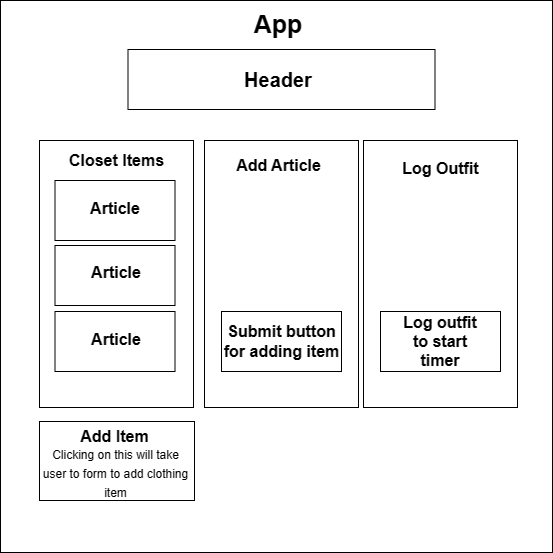

The diagram above was exported from draw.io. Its source (the exported page's mxGraphModel, read from the mxfile embedded in the PNG):
<mxGraphModel dx="792" dy="871" grid="0" gridSize="10" guides="1" tooltips="1" connect="1" arrows="1" fold="1" page="0" pageScale="1" pageWidth="850" pageHeight="1100" math="0" shadow="0">
  <root>
    <mxCell id="0" />
    <mxCell id="1" parent="0" />
    <mxCell id="uGgF55cGvSlZc3CODfTq-1" value="" style="whiteSpace=wrap;html=1;aspect=fixed;fontSize=16;" vertex="1" parent="1">
      <mxGeometry x="-155" y="-47" width="552" height="552" as="geometry" />
    </mxCell>
    <mxCell id="uGgF55cGvSlZc3CODfTq-2" value="&lt;b&gt;&lt;font style=&quot;font-size: 25px;&quot;&gt;App&lt;/font&gt;&lt;/b&gt;" style="text;html=1;strokeColor=none;fillColor=none;align=center;verticalAlign=middle;whiteSpace=wrap;rounded=0;fontSize=16;" vertex="1" parent="1">
      <mxGeometry x="93" y="-39" width="60" height="30" as="geometry" />
    </mxCell>
    <mxCell id="uGgF55cGvSlZc3CODfTq-3" value="" style="rounded=0;whiteSpace=wrap;html=1;fontSize=16;" vertex="1" parent="1">
      <mxGeometry x="-27.5" y="2" width="307" height="60" as="geometry" />
    </mxCell>
    <mxCell id="uGgF55cGvSlZc3CODfTq-4" value="&lt;b style=&quot;font-size: 20px;&quot;&gt;Header&lt;/b&gt;" style="text;html=1;strokeColor=none;fillColor=none;align=center;verticalAlign=middle;whiteSpace=wrap;rounded=0;fontSize=16;" vertex="1" parent="1">
      <mxGeometry x="93" y="17" width="60" height="30" as="geometry" />
    </mxCell>
    <mxCell id="uGgF55cGvSlZc3CODfTq-5" value="" style="rounded=0;whiteSpace=wrap;html=1;fontSize=16;direction=south;" vertex="1" parent="1">
      <mxGeometry x="-116" y="93" width="154" height="267" as="geometry" />
    </mxCell>
    <mxCell id="uGgF55cGvSlZc3CODfTq-6" value="" style="rounded=0;whiteSpace=wrap;html=1;fontSize=16;" vertex="1" parent="1">
      <mxGeometry x="-100.5" y="133" width="120" height="60" as="geometry" />
    </mxCell>
    <mxCell id="uGgF55cGvSlZc3CODfTq-7" value="&lt;b&gt;Closet Items&lt;br&gt;&lt;/b&gt;" style="text;html=1;strokeColor=none;fillColor=none;align=center;verticalAlign=middle;whiteSpace=wrap;rounded=0;fontSize=16;" vertex="1" parent="1">
      <mxGeometry x="-90.75" y="98" width="104.5" height="30" as="geometry" />
    </mxCell>
    <mxCell id="uGgF55cGvSlZc3CODfTq-8" value="&lt;b&gt;Article&lt;/b&gt;" style="text;html=1;strokeColor=none;fillColor=none;align=center;verticalAlign=middle;whiteSpace=wrap;rounded=0;fontSize=16;" vertex="1" parent="1">
      <mxGeometry x="-70.5" y="146" width="60" height="30" as="geometry" />
    </mxCell>
    <mxCell id="uGgF55cGvSlZc3CODfTq-9" value="" style="rounded=0;whiteSpace=wrap;html=1;fontSize=16;" vertex="1" parent="1">
      <mxGeometry x="-100.5" y="198" width="120" height="60" as="geometry" />
    </mxCell>
    <mxCell id="uGgF55cGvSlZc3CODfTq-10" value="" style="rounded=0;whiteSpace=wrap;html=1;fontSize=16;" vertex="1" parent="1">
      <mxGeometry x="-100.5" y="264" width="120" height="60" as="geometry" />
    </mxCell>
    <mxCell id="uGgF55cGvSlZc3CODfTq-11" value="&lt;b&gt;Article&lt;/b&gt;" style="text;html=1;strokeColor=none;fillColor=none;align=center;verticalAlign=middle;whiteSpace=wrap;rounded=0;fontSize=16;" vertex="1" parent="1">
      <mxGeometry x="-69" y="210" width="60" height="30" as="geometry" />
    </mxCell>
    <mxCell id="uGgF55cGvSlZc3CODfTq-12" value="&lt;b&gt;Article&lt;/b&gt;" style="text;html=1;strokeColor=none;fillColor=none;align=center;verticalAlign=middle;whiteSpace=wrap;rounded=0;fontSize=16;" vertex="1" parent="1">
      <mxGeometry x="-69" y="277" width="60" height="30" as="geometry" />
    </mxCell>
    <mxCell id="uGgF55cGvSlZc3CODfTq-13" value="" style="rounded=0;whiteSpace=wrap;html=1;fontSize=16;" vertex="1" parent="1">
      <mxGeometry x="-116" y="374" width="155" height="79" as="geometry" />
    </mxCell>
    <mxCell id="uGgF55cGvSlZc3CODfTq-14" value="&lt;b&gt;Add Item&lt;br&gt;&lt;/b&gt;" style="text;html=1;strokeColor=none;fillColor=none;align=center;verticalAlign=middle;whiteSpace=wrap;rounded=0;fontSize=16;" vertex="1" parent="1">
      <mxGeometry x="-88" y="374" width="95" height="30" as="geometry" />
    </mxCell>
    <mxCell id="uGgF55cGvSlZc3CODfTq-15" value="&lt;font style=&quot;font-size: 12px;&quot;&gt;Clicking on this will take user to form to add clothing item&lt;/font&gt;" style="text;html=1;strokeColor=none;fillColor=none;align=center;verticalAlign=middle;whiteSpace=wrap;rounded=0;fontSize=16;" vertex="1" parent="1">
      <mxGeometry x="-117" y="410" width="155" height="30" as="geometry" />
    </mxCell>
    <mxCell id="uGgF55cGvSlZc3CODfTq-16" value="" style="rounded=0;whiteSpace=wrap;html=1;fontSize=16;direction=south;" vertex="1" parent="1">
      <mxGeometry x="49" y="93" width="154" height="267" as="geometry" />
    </mxCell>
    <mxCell id="uGgF55cGvSlZc3CODfTq-17" value="" style="rounded=0;whiteSpace=wrap;html=1;fontSize=16;direction=south;" vertex="1" parent="1">
      <mxGeometry x="208" y="93" width="154" height="267" as="geometry" />
    </mxCell>
    <mxCell id="uGgF55cGvSlZc3CODfTq-18" value="&lt;b&gt;Add Article&lt;/b&gt;" style="text;html=1;strokeColor=none;fillColor=none;align=center;verticalAlign=middle;whiteSpace=wrap;rounded=0;fontSize=16;" vertex="1" parent="1">
      <mxGeometry x="75.5" y="103" width="95" height="30" as="geometry" />
    </mxCell>
    <mxCell id="uGgF55cGvSlZc3CODfTq-19" value="" style="rounded=0;whiteSpace=wrap;html=1;fontSize=16;" vertex="1" parent="1">
      <mxGeometry x="66" y="264" width="120" height="60" as="geometry" />
    </mxCell>
    <mxCell id="uGgF55cGvSlZc3CODfTq-20" value="&lt;b&gt;Submit button for adding item&lt;/b&gt;" style="text;html=1;strokeColor=none;fillColor=none;align=center;verticalAlign=middle;whiteSpace=wrap;rounded=0;fontSize=16;" vertex="1" parent="1">
      <mxGeometry x="67" y="279" width="119" height="30" as="geometry" />
    </mxCell>
    <mxCell id="uGgF55cGvSlZc3CODfTq-21" value="&lt;b&gt;Log Outfit&lt;/b&gt;" style="text;html=1;strokeColor=none;fillColor=none;align=center;verticalAlign=middle;whiteSpace=wrap;rounded=0;fontSize=16;" vertex="1" parent="1">
      <mxGeometry x="237.5" y="106" width="95" height="30" as="geometry" />
    </mxCell>
    <mxCell id="uGgF55cGvSlZc3CODfTq-22" value="" style="rounded=0;whiteSpace=wrap;html=1;fontSize=16;" vertex="1" parent="1">
      <mxGeometry x="225" y="264" width="120" height="60" as="geometry" />
    </mxCell>
    <mxCell id="uGgF55cGvSlZc3CODfTq-23" value="&lt;b&gt;Log outfit to start timer&lt;/b&gt;" style="text;html=1;strokeColor=none;fillColor=none;align=center;verticalAlign=middle;whiteSpace=wrap;rounded=0;fontSize=16;" vertex="1" parent="1">
      <mxGeometry x="242" y="279" width="86" height="30" as="geometry" />
    </mxCell>
  </root>
</mxGraphModel>